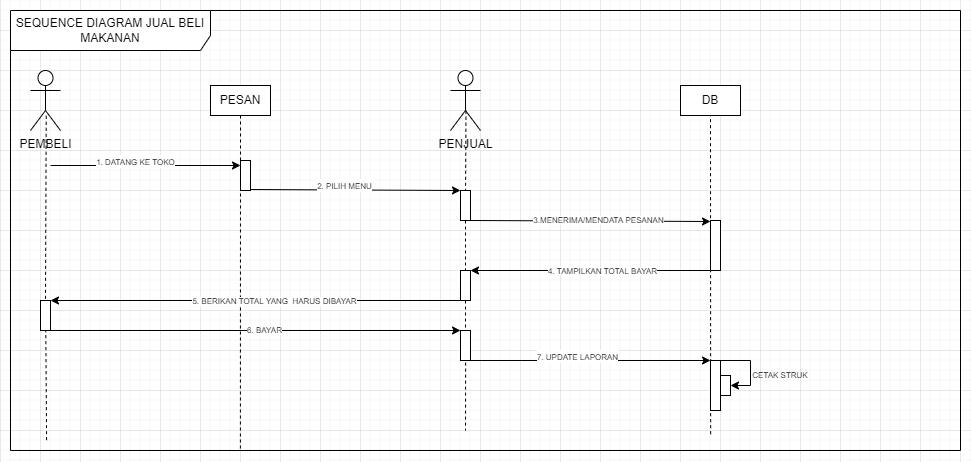

The diagram above was exported from draw.io. Its source (the exported page's mxGraphModel, read from the mxfile embedded in the PNG):
<mxGraphModel dx="868" dy="1243" grid="1" gridSize="10" guides="1" tooltips="1" connect="1" arrows="1" fold="1" page="1" pageScale="1" pageWidth="1100" pageHeight="850" math="0" shadow="0">
  <root>
    <mxCell id="0" />
    <mxCell id="1" parent="0" />
    <mxCell id="iuzIU8DiFUHlezapiKqI-1" value="SEQUENCE DIAGRAM JUAL BELI MAKANAN" style="shape=umlFrame;whiteSpace=wrap;html=1;width=200;height=40;" parent="1" vertex="1">
      <mxGeometry x="50" y="-700" width="950" height="440" as="geometry" />
    </mxCell>
    <mxCell id="iuzIU8DiFUHlezapiKqI-2" value="PEMBELI" style="shape=umlActor;verticalLabelPosition=bottom;verticalAlign=top;html=1;" parent="1" vertex="1">
      <mxGeometry x="70" y="-640" width="30" height="60" as="geometry" />
    </mxCell>
    <mxCell id="iuzIU8DiFUHlezapiKqI-3" value="" style="endArrow=none;dashed=1;html=1;rounded=0;exitX=0.524;exitY=0.755;exitDx=0;exitDy=0;exitPerimeter=0;entryX=0.038;entryY=0.981;entryDx=0;entryDy=0;entryPerimeter=0;startArrow=none;" parent="1" source="iuzIU8DiFUHlezapiKqI-32" target="iuzIU8DiFUHlezapiKqI-1" edge="1">
      <mxGeometry width="50" height="50" relative="1" as="geometry">
        <mxPoint x="290" y="-510" as="sourcePoint" />
        <mxPoint x="340" y="-560" as="targetPoint" />
      </mxGeometry>
    </mxCell>
    <mxCell id="iuzIU8DiFUHlezapiKqI-4" value="PESAN" style="rounded=0;whiteSpace=wrap;html=1;" parent="1" vertex="1">
      <mxGeometry x="250" y="-625" width="60" height="30" as="geometry" />
    </mxCell>
    <mxCell id="iuzIU8DiFUHlezapiKqI-5" value="DB" style="rounded=0;whiteSpace=wrap;html=1;" parent="1" vertex="1">
      <mxGeometry x="720" y="-625" width="60" height="30" as="geometry" />
    </mxCell>
    <mxCell id="iuzIU8DiFUHlezapiKqI-6" value="PENJUAL" style="shape=umlActor;verticalLabelPosition=bottom;verticalAlign=top;html=1;" parent="1" vertex="1">
      <mxGeometry x="490" y="-640" width="30" height="60" as="geometry" />
    </mxCell>
    <mxCell id="iuzIU8DiFUHlezapiKqI-7" value="" style="endArrow=none;dashed=1;html=1;rounded=0;exitX=0.5;exitY=1;exitDx=0;exitDy=0;entryX=0.242;entryY=1;entryDx=0;entryDy=0;entryPerimeter=0;" parent="1" source="iuzIU8DiFUHlezapiKqI-4" target="iuzIU8DiFUHlezapiKqI-1" edge="1">
      <mxGeometry width="50" height="50" relative="1" as="geometry">
        <mxPoint x="610" y="-570" as="sourcePoint" />
        <mxPoint x="660" y="-620" as="targetPoint" />
      </mxGeometry>
    </mxCell>
    <mxCell id="iuzIU8DiFUHlezapiKqI-8" value="" style="endArrow=none;dashed=1;html=1;rounded=0;entryX=0.5;entryY=1;entryDx=0;entryDy=0;exitX=0.737;exitY=0.963;exitDx=0;exitDy=0;exitPerimeter=0;" parent="1" source="iuzIU8DiFUHlezapiKqI-1" target="iuzIU8DiFUHlezapiKqI-5" edge="1">
      <mxGeometry width="50" height="50" relative="1" as="geometry">
        <mxPoint x="580" y="-500" as="sourcePoint" />
        <mxPoint x="630" y="-550" as="targetPoint" />
      </mxGeometry>
    </mxCell>
    <mxCell id="iuzIU8DiFUHlezapiKqI-9" value="" style="endArrow=none;dashed=1;html=1;rounded=0;exitX=0.516;exitY=0.671;exitDx=0;exitDy=0;exitPerimeter=0;startArrow=none;" parent="1" source="iuzIU8DiFUHlezapiKqI-37" edge="1">
      <mxGeometry width="50" height="50" relative="1" as="geometry">
        <mxPoint x="850" y="-530" as="sourcePoint" />
        <mxPoint x="505" y="-280" as="targetPoint" />
      </mxGeometry>
    </mxCell>
    <mxCell id="iuzIU8DiFUHlezapiKqI-10" value="" style="endArrow=classic;html=1;rounded=0;" parent="1" edge="1">
      <mxGeometry width="50" height="50" relative="1" as="geometry">
        <mxPoint x="90" y="-545" as="sourcePoint" />
        <mxPoint x="280" y="-545" as="targetPoint" />
      </mxGeometry>
    </mxCell>
    <mxCell id="iuzIU8DiFUHlezapiKqI-13" value="&lt;font style=&quot;font-size: 8px;&quot;&gt;1. DATANG KE TOKO&lt;/font&gt;" style="edgeLabel;html=1;align=center;verticalAlign=middle;resizable=0;points=[];" parent="iuzIU8DiFUHlezapiKqI-10" vertex="1" connectable="0">
      <mxGeometry x="-0.1147" y="3" relative="1" as="geometry">
        <mxPoint y="-2" as="offset" />
      </mxGeometry>
    </mxCell>
    <mxCell id="iuzIU8DiFUHlezapiKqI-12" value="" style="rounded=0;whiteSpace=wrap;html=1;" parent="1" vertex="1">
      <mxGeometry x="280" y="-550" width="10" height="30" as="geometry" />
    </mxCell>
    <mxCell id="iuzIU8DiFUHlezapiKqI-16" value="" style="endArrow=classic;html=1;rounded=0;" parent="1" edge="1">
      <mxGeometry width="50" height="50" relative="1" as="geometry">
        <mxPoint x="290" y="-521" as="sourcePoint" />
        <mxPoint x="500" y="-520" as="targetPoint" />
      </mxGeometry>
    </mxCell>
    <mxCell id="iuzIU8DiFUHlezapiKqI-17" value="&lt;font style=&quot;font-size: 8px;&quot;&gt;2. PILIH MENU&lt;/font&gt;" style="edgeLabel;html=1;align=center;verticalAlign=middle;resizable=0;points=[];" parent="iuzIU8DiFUHlezapiKqI-16" vertex="1" connectable="0">
      <mxGeometry x="-0.1147" y="3" relative="1" as="geometry">
        <mxPoint y="-2" as="offset" />
      </mxGeometry>
    </mxCell>
    <mxCell id="iuzIU8DiFUHlezapiKqI-19" value="" style="endArrow=classic;html=1;rounded=0;" parent="1" edge="1">
      <mxGeometry width="50" height="50" relative="1" as="geometry">
        <mxPoint x="510" y="-490" as="sourcePoint" />
        <mxPoint x="750" y="-489" as="targetPoint" />
      </mxGeometry>
    </mxCell>
    <mxCell id="iuzIU8DiFUHlezapiKqI-21" value="3.MENERIMA/MENDATA PESANAN" style="edgeLabel;html=1;align=center;verticalAlign=middle;resizable=0;points=[];fontSize=8;" parent="iuzIU8DiFUHlezapiKqI-19" vertex="1" connectable="0">
      <mxGeometry x="0.0653" y="-2" relative="1" as="geometry">
        <mxPoint y="-3" as="offset" />
      </mxGeometry>
    </mxCell>
    <mxCell id="iuzIU8DiFUHlezapiKqI-22" value="" style="rounded=0;whiteSpace=wrap;html=1;" parent="1" vertex="1">
      <mxGeometry x="750" y="-490" width="10" height="50" as="geometry" />
    </mxCell>
    <mxCell id="iuzIU8DiFUHlezapiKqI-23" value="" style="endArrow=classic;html=1;rounded=0;fontSize=8;exitX=0;exitY=1;exitDx=0;exitDy=0;" parent="1" source="iuzIU8DiFUHlezapiKqI-22" edge="1">
      <mxGeometry width="50" height="50" relative="1" as="geometry">
        <mxPoint x="610" y="-510" as="sourcePoint" />
        <mxPoint x="510" y="-440" as="targetPoint" />
      </mxGeometry>
    </mxCell>
    <mxCell id="iuzIU8DiFUHlezapiKqI-25" value="4. TAMPILKAN TOTAL BAYAR" style="edgeLabel;html=1;align=center;verticalAlign=middle;resizable=0;points=[];fontSize=8;" parent="iuzIU8DiFUHlezapiKqI-23" vertex="1" connectable="0">
      <mxGeometry x="-0.0881" relative="1" as="geometry">
        <mxPoint as="offset" />
      </mxGeometry>
    </mxCell>
    <mxCell id="iuzIU8DiFUHlezapiKqI-18" value="" style="rounded=0;whiteSpace=wrap;html=1;" parent="1" vertex="1">
      <mxGeometry x="500" y="-520" width="10" height="30" as="geometry" />
    </mxCell>
    <mxCell id="iuzIU8DiFUHlezapiKqI-26" value="" style="endArrow=none;dashed=1;html=1;rounded=0;exitX=0.516;exitY=0.671;exitDx=0;exitDy=0;exitPerimeter=0;" parent="1" source="iuzIU8DiFUHlezapiKqI-6" target="iuzIU8DiFUHlezapiKqI-18" edge="1">
      <mxGeometry width="50" height="50" relative="1" as="geometry">
        <mxPoint x="505.48" y="-599.74" as="sourcePoint" />
        <mxPoint x="505" y="-240.0000000000001" as="targetPoint" />
      </mxGeometry>
    </mxCell>
    <mxCell id="iuzIU8DiFUHlezapiKqI-27" value="" style="rounded=0;whiteSpace=wrap;html=1;" parent="1" vertex="1">
      <mxGeometry x="500" y="-440" width="10" height="30" as="geometry" />
    </mxCell>
    <mxCell id="iuzIU8DiFUHlezapiKqI-29" value="" style="endArrow=none;dashed=1;html=1;rounded=0;exitX=0.5;exitY=1;exitDx=0;exitDy=0;startArrow=none;" parent="1" source="iuzIU8DiFUHlezapiKqI-18" target="iuzIU8DiFUHlezapiKqI-27" edge="1">
      <mxGeometry width="50" height="50" relative="1" as="geometry">
        <mxPoint x="505.1600000000001" y="-499.87" as="sourcePoint" />
        <mxPoint x="505" y="-240.0000000000001" as="targetPoint" />
      </mxGeometry>
    </mxCell>
    <mxCell id="iuzIU8DiFUHlezapiKqI-30" value="" style="endArrow=classic;html=1;rounded=0;fontSize=8;exitX=0;exitY=1;exitDx=0;exitDy=0;" parent="1" edge="1">
      <mxGeometry width="50" height="50" relative="1" as="geometry">
        <mxPoint x="500" y="-410" as="sourcePoint" />
        <mxPoint x="90" y="-410" as="targetPoint" />
      </mxGeometry>
    </mxCell>
    <mxCell id="iuzIU8DiFUHlezapiKqI-31" value="5. BERIKAN TOTAL YANG&amp;nbsp; HARUS DIBAYAR" style="edgeLabel;html=1;align=center;verticalAlign=middle;resizable=0;points=[];fontSize=8;" parent="iuzIU8DiFUHlezapiKqI-30" vertex="1" connectable="0">
      <mxGeometry x="-0.0881" relative="1" as="geometry">
        <mxPoint as="offset" />
      </mxGeometry>
    </mxCell>
    <mxCell id="iuzIU8DiFUHlezapiKqI-32" value="" style="rounded=0;whiteSpace=wrap;html=1;" parent="1" vertex="1">
      <mxGeometry x="80" y="-410" width="10" height="30" as="geometry" />
    </mxCell>
    <mxCell id="iuzIU8DiFUHlezapiKqI-33" value="" style="endArrow=none;dashed=1;html=1;rounded=0;exitX=0.524;exitY=0.755;exitDx=0;exitDy=0;exitPerimeter=0;entryX=0.5;entryY=0;entryDx=0;entryDy=0;" parent="1" source="iuzIU8DiFUHlezapiKqI-2" target="iuzIU8DiFUHlezapiKqI-32" edge="1">
      <mxGeometry width="50" height="50" relative="1" as="geometry">
        <mxPoint x="85.72000000000003" y="-594.6999999999999" as="sourcePoint" />
        <mxPoint x="86.10000000000002" y="-240.26" as="targetPoint" />
      </mxGeometry>
    </mxCell>
    <mxCell id="iuzIU8DiFUHlezapiKqI-34" value="" style="endArrow=classic;html=1;rounded=0;entryX=0;entryY=0;entryDx=0;entryDy=0;" parent="1" target="iuzIU8DiFUHlezapiKqI-37" edge="1">
      <mxGeometry width="50" height="50" relative="1" as="geometry">
        <mxPoint x="80" y="-380" as="sourcePoint" />
        <mxPoint x="270" y="-380" as="targetPoint" />
      </mxGeometry>
    </mxCell>
    <mxCell id="iuzIU8DiFUHlezapiKqI-36" value="6. BAYAR" style="edgeLabel;html=1;align=center;verticalAlign=middle;resizable=0;points=[];fontSize=8;" parent="iuzIU8DiFUHlezapiKqI-34" vertex="1" connectable="0">
      <mxGeometry x="0.0611" y="1" relative="1" as="geometry">
        <mxPoint as="offset" />
      </mxGeometry>
    </mxCell>
    <mxCell id="iuzIU8DiFUHlezapiKqI-37" value="" style="rounded=0;whiteSpace=wrap;html=1;" parent="1" vertex="1">
      <mxGeometry x="500" y="-380" width="10" height="30" as="geometry" />
    </mxCell>
    <mxCell id="iuzIU8DiFUHlezapiKqI-38" value="" style="endArrow=none;dashed=1;html=1;rounded=0;startArrow=none;" parent="1" target="iuzIU8DiFUHlezapiKqI-37" edge="1">
      <mxGeometry width="50" height="50" relative="1" as="geometry">
        <mxPoint x="505" y="-410" as="sourcePoint" />
        <mxPoint x="505" y="-240" as="targetPoint" />
      </mxGeometry>
    </mxCell>
    <mxCell id="iuzIU8DiFUHlezapiKqI-39" value="" style="endArrow=classic;html=1;rounded=0;" parent="1" edge="1">
      <mxGeometry width="50" height="50" relative="1" as="geometry">
        <mxPoint x="510.0000000000001" y="-350" as="sourcePoint" />
        <mxPoint x="750" y="-350" as="targetPoint" />
      </mxGeometry>
    </mxCell>
    <mxCell id="iuzIU8DiFUHlezapiKqI-40" value="&lt;font style=&quot;font-size: 8px;&quot;&gt;7. UPDATE LAPORAN&lt;/font&gt;" style="edgeLabel;html=1;align=center;verticalAlign=middle;resizable=0;points=[];" parent="iuzIU8DiFUHlezapiKqI-39" vertex="1" connectable="0">
      <mxGeometry x="-0.1147" y="3" relative="1" as="geometry">
        <mxPoint y="-2" as="offset" />
      </mxGeometry>
    </mxCell>
    <mxCell id="iuzIU8DiFUHlezapiKqI-45" style="edgeStyle=orthogonalEdgeStyle;rounded=0;orthogonalLoop=1;jettySize=auto;html=1;exitX=0.5;exitY=0;exitDx=0;exitDy=0;entryX=1;entryY=0.5;entryDx=0;entryDy=0;fontSize=8;" parent="1" source="iuzIU8DiFUHlezapiKqI-41" target="iuzIU8DiFUHlezapiKqI-44" edge="1">
      <mxGeometry relative="1" as="geometry">
        <Array as="points">
          <mxPoint x="790" y="-350" />
          <mxPoint x="790" y="-325" />
        </Array>
      </mxGeometry>
    </mxCell>
    <mxCell id="iuzIU8DiFUHlezapiKqI-41" value="" style="rounded=0;whiteSpace=wrap;html=1;" parent="1" vertex="1">
      <mxGeometry x="750" y="-350" width="10" height="50" as="geometry" />
    </mxCell>
    <mxCell id="iuzIU8DiFUHlezapiKqI-44" value="" style="rounded=0;whiteSpace=wrap;html=1;fontSize=8;" parent="1" vertex="1">
      <mxGeometry x="760" y="-335" width="10" height="20" as="geometry" />
    </mxCell>
    <mxCell id="iuzIU8DiFUHlezapiKqI-46" value="CETAK STRUK" style="text;html=1;strokeColor=none;fillColor=none;align=center;verticalAlign=middle;whiteSpace=wrap;rounded=0;fontSize=8;" parent="1" vertex="1">
      <mxGeometry x="790" y="-350" width="60" height="30" as="geometry" />
    </mxCell>
  </root>
</mxGraphModel>